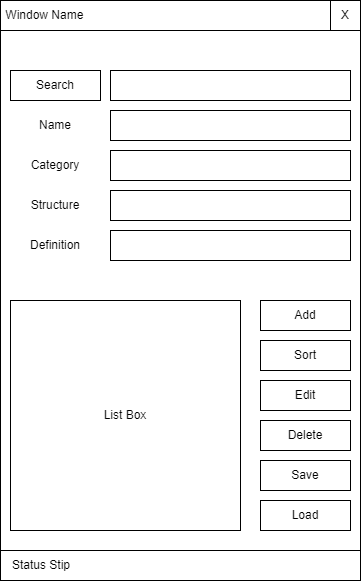

The diagram above was exported from draw.io. Its source (the exported page's mxGraphModel, read from the mxfile embedded in the PNG):
<mxGraphModel dx="1434" dy="764" grid="1" gridSize="10" guides="1" tooltips="1" connect="1" arrows="1" fold="1" page="1" pageScale="1" pageWidth="850" pageHeight="1100" math="0" shadow="0">
  <root>
    <mxCell id="0" />
    <mxCell id="1" parent="0" />
    <mxCell id="RCTiM7QL_nMTU_JGoYlG-1" value="" style="rounded=0;whiteSpace=wrap;html=1;" vertex="1" parent="1">
      <mxGeometry x="150" y="50" width="360" height="580" as="geometry" />
    </mxCell>
    <mxCell id="RCTiM7QL_nMTU_JGoYlG-2" value="&amp;nbsp; &amp;nbsp;Status Stip" style="rounded=0;whiteSpace=wrap;html=1;align=left;" vertex="1" parent="1">
      <mxGeometry x="150" y="600" width="360" height="30" as="geometry" />
    </mxCell>
    <mxCell id="RCTiM7QL_nMTU_JGoYlG-3" value="Search" style="rounded=0;whiteSpace=wrap;html=1;" vertex="1" parent="1">
      <mxGeometry x="160" y="120" width="90" height="30" as="geometry" />
    </mxCell>
    <mxCell id="RCTiM7QL_nMTU_JGoYlG-4" value="Load" style="rounded=0;whiteSpace=wrap;html=1;" vertex="1" parent="1">
      <mxGeometry x="410" y="550" width="90" height="30" as="geometry" />
    </mxCell>
    <mxCell id="RCTiM7QL_nMTU_JGoYlG-5" value="Save" style="rounded=0;whiteSpace=wrap;html=1;" vertex="1" parent="1">
      <mxGeometry x="410" y="510" width="90" height="30" as="geometry" />
    </mxCell>
    <mxCell id="RCTiM7QL_nMTU_JGoYlG-6" value="Delete" style="rounded=0;whiteSpace=wrap;html=1;" vertex="1" parent="1">
      <mxGeometry x="410" y="470" width="90" height="30" as="geometry" />
    </mxCell>
    <mxCell id="RCTiM7QL_nMTU_JGoYlG-7" value="Edit" style="rounded=0;whiteSpace=wrap;html=1;" vertex="1" parent="1">
      <mxGeometry x="410" y="430" width="90" height="30" as="geometry" />
    </mxCell>
    <mxCell id="RCTiM7QL_nMTU_JGoYlG-8" value="Sort" style="rounded=0;whiteSpace=wrap;html=1;" vertex="1" parent="1">
      <mxGeometry x="410" y="390" width="90" height="30" as="geometry" />
    </mxCell>
    <mxCell id="RCTiM7QL_nMTU_JGoYlG-9" value="Add" style="rounded=0;whiteSpace=wrap;html=1;" vertex="1" parent="1">
      <mxGeometry x="410" y="350" width="90" height="30" as="geometry" />
    </mxCell>
    <mxCell id="RCTiM7QL_nMTU_JGoYlG-10" value="List Box" style="rounded=0;whiteSpace=wrap;html=1;" vertex="1" parent="1">
      <mxGeometry x="160" y="350" width="230" height="230" as="geometry" />
    </mxCell>
    <mxCell id="RCTiM7QL_nMTU_JGoYlG-11" value="" style="rounded=0;whiteSpace=wrap;html=1;" vertex="1" parent="1">
      <mxGeometry x="260" y="280" width="240" height="30" as="geometry" />
    </mxCell>
    <mxCell id="RCTiM7QL_nMTU_JGoYlG-12" value="" style="rounded=0;whiteSpace=wrap;html=1;" vertex="1" parent="1">
      <mxGeometry x="260" y="240" width="240" height="30" as="geometry" />
    </mxCell>
    <mxCell id="RCTiM7QL_nMTU_JGoYlG-13" value="" style="rounded=0;whiteSpace=wrap;html=1;" vertex="1" parent="1">
      <mxGeometry x="260" y="200" width="240" height="30" as="geometry" />
    </mxCell>
    <mxCell id="RCTiM7QL_nMTU_JGoYlG-14" value="" style="rounded=0;whiteSpace=wrap;html=1;" vertex="1" parent="1">
      <mxGeometry x="260" y="160" width="240" height="30" as="geometry" />
    </mxCell>
    <mxCell id="RCTiM7QL_nMTU_JGoYlG-15" value="" style="rounded=0;whiteSpace=wrap;html=1;" vertex="1" parent="1">
      <mxGeometry x="260" y="120" width="240" height="30" as="geometry" />
    </mxCell>
    <mxCell id="RCTiM7QL_nMTU_JGoYlG-17" value="Category" style="text;html=1;strokeColor=none;fillColor=none;align=center;verticalAlign=middle;whiteSpace=wrap;rounded=0;" vertex="1" parent="1">
      <mxGeometry x="175" y="200" width="60" height="30" as="geometry" />
    </mxCell>
    <mxCell id="RCTiM7QL_nMTU_JGoYlG-18" value="Name" style="text;html=1;strokeColor=none;fillColor=none;align=center;verticalAlign=middle;whiteSpace=wrap;rounded=0;" vertex="1" parent="1">
      <mxGeometry x="175" y="160" width="60" height="30" as="geometry" />
    </mxCell>
    <mxCell id="RCTiM7QL_nMTU_JGoYlG-19" value="Structure" style="text;html=1;strokeColor=none;fillColor=none;align=center;verticalAlign=middle;whiteSpace=wrap;rounded=0;" vertex="1" parent="1">
      <mxGeometry x="175" y="240" width="60" height="30" as="geometry" />
    </mxCell>
    <mxCell id="RCTiM7QL_nMTU_JGoYlG-20" value="Definition" style="text;html=1;strokeColor=none;fillColor=none;align=center;verticalAlign=middle;whiteSpace=wrap;rounded=0;" vertex="1" parent="1">
      <mxGeometry x="175" y="280" width="60" height="30" as="geometry" />
    </mxCell>
    <mxCell id="RCTiM7QL_nMTU_JGoYlG-21" value="&amp;nbsp;Window Name" style="rounded=0;whiteSpace=wrap;html=1;align=left;" vertex="1" parent="1">
      <mxGeometry x="150" y="50" width="360" height="30" as="geometry" />
    </mxCell>
    <mxCell id="RCTiM7QL_nMTU_JGoYlG-23" value="X" style="rounded=0;whiteSpace=wrap;html=1;" vertex="1" parent="1">
      <mxGeometry x="480" y="50" width="30" height="30" as="geometry" />
    </mxCell>
  </root>
</mxGraphModel>